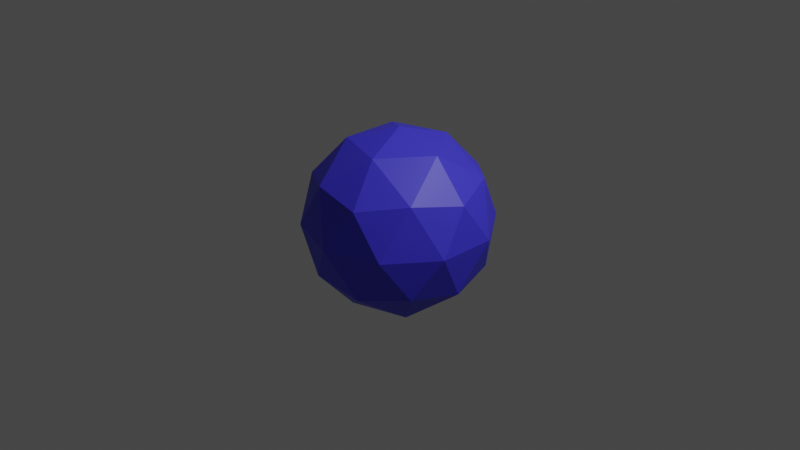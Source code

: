 # Source: sphere.blend  (saved by Blender 2.80.74; exported with 4.5.12 LTS)
import bpy
from mathutils import Matrix  # noqa: F401  (used for matrix-valued properties, if any)

bpy.ops.wm.read_factory_settings(use_empty=True)
scene = bpy.context.scene
scene.name = 'Scene'

# ---- collections
col_collection = bpy.data.collections.new('Collection'); scene.collection.children.link(col_collection)

# ---- materials (node trees are filled in below, after node groups)
mat_material_001 = bpy.data.materials.new('Material.001')
mat_material_001.use_transparent_shadow = False

# ---- material node trees
mat_material_001.use_nodes = True; mat_material_001.node_tree.nodes.clear()
_N = mat_material_001.node_tree.nodes; _L = mat_material_001.node_tree.links
n0 = _N.new('ShaderNodeOutputMaterial'); n0.name = 'Material Output'; n0.location = (300, 300)
n1 = _N.new('ShaderNodeBsdfPrincipled'); n1.name = 'Principled BSDF'; n1.location = (10, 300)
n1.distribution = 'GGX'
n1.subsurface_method = 'BURLEY'
n1.inputs[0].default_value = (0.05719, 0.04661, 0.8, 1.0)
n1.inputs[3].default_value = 1.45
n1.inputs[27].default_value = (0.0, 0.0, 0.0, 1.0)
n1.inputs[28].default_value = 1.0
_L.new(n1.outputs[0], n0.inputs[0])
n0.is_active_output = True

# ---- world
world_world = bpy.data.worlds.new('World'); scene.world = world_world
world_world.use_nodes = True; world_world.node_tree.nodes.clear()
_N = world_world.node_tree.nodes; _L = world_world.node_tree.links
n0 = _N.new('ShaderNodeOutputWorld'); n0.name = 'World Output'; n0.location = (300, 300)
n1 = _N.new('ShaderNodeBackground'); n1.name = 'Background'; n1.location = (10, 300)
n1.inputs[0].default_value = (0.05088, 0.05088, 0.05088, 1.0)
_L.new(n1.outputs[0], n0.inputs[0])
n0.is_active_output = True
world_world.color = (0.05088, 0.05088, 0.05088)
world_world.use_sun_shadow = False
world_world.sun_shadow_jitter_overblur = 0.0

# ---- cameras
cam_camera = bpy.data.cameras.new('Camera')
cam_camera.clip_end = 100.0
cam_camera.ortho_scale = 7.314

# ---- lights
light_light = bpy.data.lights.new('Light', 'POINT')
light_light.transmission_factor = 0.0
light_light.energy = 1000.0
light_light.shadow_soft_size = 0.1
light_light.shadow_maximum_resolution = 0.006
light_light.use_absolute_resolution = True

# ---- meshes
me_icosphere = bpy.data.meshes.new('Icosphere')
me_icosphere.from_pydata([(0.0, 0.0, -1.0), (0.7236, -0.5257, -0.4472), (-0.2764, -0.8506, -0.4472), (-0.8944, 0.0, -0.4472), (-0.2764, 0.8506, -0.4472), (0.7236, 0.5257, -0.4472), (0.2764, -0.8506, 0.4472), (-0.7236, -0.5257, 0.4472), (-0.7236, 0.5257, 0.4472), (0.2764, 0.8506, 0.4472), (0.8944, 0.0, 0.4472), (0.0, 0.0, 1.0), (-0.1625, -0.5, -0.8507), (0.4253, -0.309, -0.8507), (0.2629, -0.809, -0.5257), (0.8506, 0.0, -0.5257), (0.4253, 0.309, -0.8507), (-0.5257, 0.0, -0.8507), (-0.6882, -0.5, -0.5257), (-0.1625, 0.5, -0.8507), (-0.6882, 0.5, -0.5257), (0.2629, 0.809, -0.5257), (0.9511, -0.309, 0.0), (0.9511, 0.309, 0.0), (0.0, -1.0, 0.0), (0.5878, -0.809, 0.0), (-0.9511, -0.309, 0.0), (-0.5878, -0.809, 0.0), (-0.5878, 0.809, 0.0), (-0.9511, 0.309, 0.0), (0.5878, 0.809, 0.0), (0.0, 1.0, 0.0), (0.6882, -0.5, 0.5257), (-0.2629, -0.809, 0.5257), (-0.8506, 0.0, 0.5257), (-0.2629, 0.809, 0.5257), (0.6882, 0.5, 0.5257), (0.1625, -0.5, 0.8507), (0.5257, 0.0, 0.8507), (-0.4253, -0.309, 0.8507), (-0.4253, 0.309, 0.8507), (0.1625, 0.5, 0.8507)], [], [(0, 13, 12), (1, 13, 15), (0, 12, 17), (0, 17, 19), (0, 19, 16), (1, 15, 22), (2, 14, 24), (3, 18, 26), (4, 20, 28), (5, 21, 30), (1, 22, 25), (2, 24, 27), (3, 26, 29), (4, 28, 31), (5, 30, 23), (6, 32, 37), (7, 33, 39), (8, 34, 40), (9, 35, 41), (10, 36, 38), (38, 41, 11), (38, 36, 41), (36, 9, 41), (41, 40, 11), (41, 35, 40), (35, 8, 40), (40, 39, 11), (40, 34, 39), (34, 7, 39), (39, 37, 11), (39, 33, 37), (33, 6, 37), (37, 38, 11), (37, 32, 38), (32, 10, 38), (23, 36, 10), (23, 30, 36), (30, 9, 36), (31, 35, 9), (31, 28, 35), (28, 8, 35), (29, 34, 8), (29, 26, 34), (26, 7, 34), (27, 33, 7), (27, 24, 33), (24, 6, 33), (25, 32, 6), (25, 22, 32), (22, 10, 32), (30, 31, 9), (30, 21, 31), (21, 4, 31), (28, 29, 8), (28, 20, 29), (20, 3, 29), (26, 27, 7), (26, 18, 27), (18, 2, 27), (24, 25, 6), (24, 14, 25), (14, 1, 25), (22, 23, 10), (22, 15, 23), (15, 5, 23), (16, 21, 5), (16, 19, 21), (19, 4, 21), (19, 20, 4), (19, 17, 20), (17, 3, 20), (17, 18, 3), (17, 12, 18), (12, 2, 18), (15, 16, 5), (15, 13, 16), (13, 0, 16), (12, 14, 2), (12, 13, 14), (13, 1, 14)])
_uv = me_icosphere.uv_layers.new(name='UVMap')
_uv.uv.foreach_set('vector', [0.8182, 0.0, 0.7727, 0.07873, 0.8636, 0.07873, 0.7273, 0.1575, 0.6818, 0.07873, 0.6364, 0.1575, 0.09091, 0.0, 0.04545, 0.07873, 0.1364, 0.07873, 0.2727, 0.0, 0.2273, 0.07873, 0.3182, 0.07873, 0.4545, 0.0, 0.4091, 0.07873, 0.5, 0.07873, 0.7273, 0.1575, 0.6364, 0.1575, 0.6818, 0.2362, 0.9091, 0.1575, 0.8182, 0.1575, 0.8636, 0.2362, 0.1818, 0.1575, 0.09091, 0.1575, 0.1364, 0.2362, 0.3636, 0.1575, 0.2727, 0.1575, 0.3182, 0.2362, 0.5455, 0.1575, 0.4545, 0.1575, 0.5, 0.2362, 0.7273, 0.1575, 0.6818, 0.2362, 0.7727, 0.2362, 0.9091, 0.1575, 0.8636, 0.2362, 0.9545, 0.2362, 0.1818, 0.1575, 0.1364, 0.2362, 0.2273, 0.2362, 0.3636, 0.1575, 0.3182, 0.2362, 0.4091, 0.2362, 0.5455, 0.1575, 0.5, 0.2362, 0.5909, 0.2362, 0.8182, 0.3149, 0.7273, 0.3149, 0.7727, 0.3937, 1.0, 0.3149, 0.9091, 0.3149, 0.9545, 0.3937, 0.2727, 0.3149, 0.1818, 0.3149, 0.2273, 0.3937, 0.4545, 0.3149, 0.3636, 0.3149, 0.4091, 0.3937, 0.6364, 0.3149, 0.5455, 0.3149, 0.5909, 0.3937, 0.5909, 0.3937, 0.5, 0.3937, 0.5455, 0.4724, 0.5909, 0.3937, 0.5455, 0.3149, 0.5, 0.3937, 0.5455, 0.3149, 0.4545, 0.3149, 0.5, 0.3937, 0.4091, 0.3937, 0.3182, 0.3937, 0.3636, 0.4724, 0.4091, 0.3937, 0.3636, 0.3149, 0.3182, 0.3937, 0.3636, 0.3149, 0.2727, 0.3149, 0.3182, 0.3937, 0.2273, 0.3937, 0.1364, 0.3937, 0.1818, 0.4724, 0.2273, 0.3937, 0.1818, 0.3149, 0.1364, 0.3937, 0.1818, 0.3149, 0.09091, 0.3149, 0.1364, 0.3937, 0.9545, 0.3937, 0.8636, 0.3937, 0.9091, 0.4724, 0.9545, 0.3937, 0.9091, 0.3149, 0.8636, 0.3937, 0.9091, 0.3149, 0.8182, 0.3149, 0.8636, 0.3937, 0.7727, 0.3937, 0.6818, 0.3937, 0.7273, 0.4724, 0.7727, 0.3937, 0.7273, 0.3149, 0.6818, 0.3937, 0.7273, 0.3149, 0.6364, 0.3149, 0.6818, 0.3937, 0.5909, 0.2362, 0.5455, 0.3149, 0.6364, 0.3149, 0.5909, 0.2362, 0.5, 0.2362, 0.5455, 0.3149, 0.5, 0.2362, 0.4545, 0.3149, 0.5455, 0.3149, 0.4091, 0.2362, 0.3636, 0.3149, 0.4545, 0.3149, 0.4091, 0.2362, 0.3182, 0.2362, 0.3636, 0.3149, 0.3182, 0.2362, 0.2727, 0.3149, 0.3636, 0.3149, 0.2273, 0.2362, 0.1818, 0.3149, 0.2727, 0.3149, 0.2273, 0.2362, 0.1364, 0.2362, 0.1818, 0.3149, 0.1364, 0.2362, 0.09091, 0.3149, 0.1818, 0.3149, 0.9545, 0.2362, 0.9091, 0.3149, 1.0, 0.3149, 0.9545, 0.2362, 0.8636, 0.2362, 0.9091, 0.3149, 0.8636, 0.2362, 0.8182, 0.3149, 0.9091, 0.3149, 0.7727, 0.2362, 0.7273, 0.3149, 0.8182, 0.3149, 0.7727, 0.2362, 0.6818, 0.2362, 0.7273, 0.3149, 0.6818, 0.2362, 0.6364, 0.3149, 0.7273, 0.3149, 0.5, 0.2362, 0.4091, 0.2362, 0.4545, 0.3149, 0.5, 0.2362, 0.4545, 0.1575, 0.4091, 0.2362, 0.4545, 0.1575, 0.3636, 0.1575, 0.4091, 0.2362, 0.3182, 0.2362, 0.2273, 0.2362, 0.2727, 0.3149, 0.3182, 0.2362, 0.2727, 0.1575, 0.2273, 0.2362, 0.2727, 0.1575, 0.1818, 0.1575, 0.2273, 0.2362, 0.1364, 0.2362, 0.04545, 0.2362, 0.09091, 0.3149, 0.1364, 0.2362, 0.09091, 0.1575, 0.04545, 0.2362, 0.09091, 0.1575, 0.0, 0.1575, 0.04545, 0.2362, 0.8636, 0.2362, 0.7727, 0.2362, 0.8182, 0.3149, 0.8636, 0.2362, 0.8182, 0.1575, 0.7727, 0.2362, 0.8182, 0.1575, 0.7273, 0.1575, 0.7727, 0.2362, 0.6818, 0.2362, 0.5909, 0.2362, 0.6364, 0.3149, 0.6818, 0.2362, 0.6364, 0.1575, 0.5909, 0.2362, 0.6364, 0.1575, 0.5455, 0.1575, 0.5909, 0.2362, 0.5, 0.07873, 0.4545, 0.1575, 0.5455, 0.1575, 0.5, 0.07873, 0.4091, 0.07873, 0.4545, 0.1575, 0.4091, 0.07873, 0.3636, 0.1575, 0.4545, 0.1575, 0.3182, 0.07873, 0.2727, 0.1575, 0.3636, 0.1575, 0.3182, 0.07873, 0.2273, 0.07873, 0.2727, 0.1575, 0.2273, 0.07873, 0.1818, 0.1575, 0.2727, 0.1575, 0.1364, 0.07873, 0.09091, 0.1575, 0.1818, 0.1575, 0.1364, 0.07873, 0.04545, 0.07873, 0.09091, 0.1575, 0.04545, 0.07873, 0.0, 0.1575, 0.09091, 0.1575, 0.6364, 0.1575, 0.5909, 0.07873, 0.5455, 0.1575, 0.6364, 0.1575, 0.6818, 0.07873, 0.5909, 0.07873, 0.6818, 0.07873, 0.6364, 0.0, 0.5909, 0.07873, 0.8636, 0.07873, 0.8182, 0.1575, 0.9091, 0.1575, 0.8636, 0.07873, 0.7727, 0.07873, 0.8182, 0.1575, 0.7727, 0.07873, 0.7273, 0.1575, 0.8182, 0.1575])
me_icosphere.materials.append(mat_material_001)
me_icosphere.use_remesh_preserve_volume = False
me_icosphere.use_remesh_preserve_attributes = False
me_icosphere.use_mirror_vertex_groups = False
me_icosphere.update()

# ---- objects
ob_light = bpy.data.objects.new('Light', light_light)
ob_camera = bpy.data.objects.new('Camera', cam_camera)
ob_icosphere = bpy.data.objects.new('Icosphere', me_icosphere)

# ---- transforms, parenting, visibility, modifiers, constraints
ob_light.location = (4.076, 1.005, 5.904)
ob_light.rotation_euler = (0.6503, 0.05522, 1.866)
ob_light.lock_rotations_4d = False
ob_light.empty_display_type = 'ARROWS'
ob_light.color = (0.0, 0.0, 0.0, 0.0)
ob_light.lineart.crease_threshold = 0.0
ob_camera.location = (7.359, -6.926, 4.958)
ob_camera.rotation_euler = (1.109, 0.0, 0.8149)
ob_camera.lock_rotations_4d = False
ob_camera.empty_display_type = 'ARROWS'
ob_camera.color = (0.0, 0.0, 0.0, 0.0)
ob_camera.display_type = 'WIRE'
ob_camera.lineart.crease_threshold = 0.0
ob_icosphere.location = (0.0, 0.0, 0.0)
ob_icosphere.lineart.crease_threshold = 0.0

# ---- collection membership
col_collection.objects.link(ob_light)
col_collection.objects.link(ob_camera)
col_collection.objects.link(ob_icosphere)

# ---- scene / render settings (as saved in the file)
scene.camera = ob_camera
scene.frame_start = 1; scene.frame_end = 250; scene.frame_set(1)
scene.render.engine = 'BLENDER_EEVEE_NEXT'
scene.cycles.use_denoising = False
scene.cycles.samples = 128
scene.cycles.sampling_pattern = 'TABULATED_SOBOL'
scene.cycles.use_adaptive_sampling = False
scene.cycles.use_light_tree = False
scene.view_settings.view_transform = 'Filmic'
bpy.context.view_layer.update()
